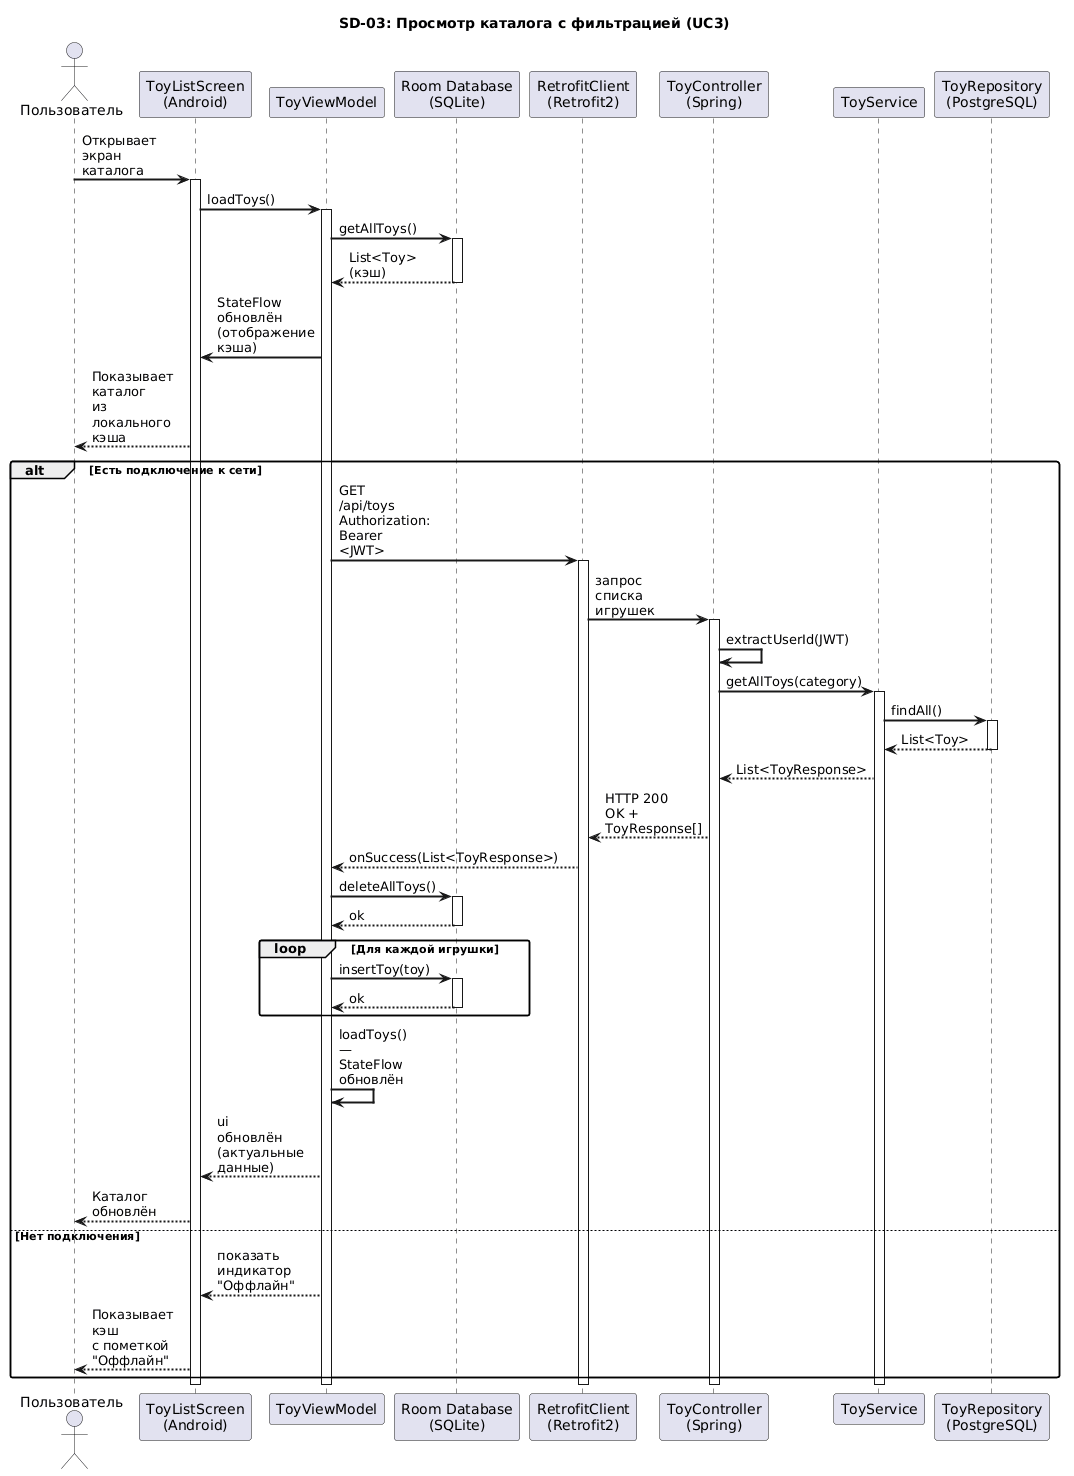

The diagram above was rendered by PlantUML. Its source (embedded in the PNG):
@startuml
skinparam sequenceArrowThickness 2
skinparam roundcorner 5
skinparam maxmessagesize 80

title SD-03: Просмотр каталога с фильтрацией (UC3)

actor "Пользователь" as User
participant "ToyListScreen\n(Android)" as ToyList
participant "ToyViewModel" as ToyVM
participant "Room Database\n(SQLite)" as Room
participant "RetrofitClient\n(Retrofit2)" as Retrofit
participant "ToyController\n(Spring)" as ToyCtrl
participant "ToyService" as ToySvc
participant "ToyRepository\n(PostgreSQL)" as ToyRepo

User -> ToyList : Открывает экран каталога
activate ToyList

ToyList -> ToyVM : loadToys()
activate ToyVM

ToyVM -> Room : getAllToys()
activate Room
Room --> ToyVM : List<Toy> (кэш)
deactivate Room

ToyVM -> ToyList : StateFlow обновлён\n(отображение кэша)
ToyList --> User : Показывает каталог\nиз локального кэша

alt Есть подключение к сети
    ToyVM -> Retrofit : GET /api/toys\nAuthorization: Bearer <JWT>
    activate Retrofit
    
    Retrofit -> ToyCtrl : запрос списка игрушек
    activate ToyCtrl
    
    ToyCtrl -> ToyCtrl : extractUserId(JWT)
    ToyCtrl -> ToySvc : getAllToys(category)
    activate ToySvc
    
    ToySvc -> ToyRepo : findAll()
    activate ToyRepo
    ToyRepo --> ToySvc : List<Toy>
    deactivate ToyRepo
    
    ToySvc --> ToyCtrl : List<ToyResponse>
    ToyCtrl --> Retrofit : HTTP 200 OK + ToyResponse[]
    Retrofit --> ToyVM : onSuccess(List<ToyResponse>)
    
    ToyVM -> Room : deleteAllToys()
    activate Room
    Room --> ToyVM : ok
    deactivate Room
    
    loop Для каждой игрушки
        ToyVM -> Room : insertToy(toy)
        activate Room
        Room --> ToyVM : ok
        deactivate Room
    end
    
    ToyVM -> ToyVM : loadToys() — StateFlow обновлён
    ToyVM --> ToyList : ui обновлён (актуальные данные)
    ToyList --> User : Каталог обновлён
else Нет подключения
    ToyVM --> ToyList : показать индикатор "Оффлайн"
    ToyList --> User : Показывает кэш\nс пометкой "Оффлайн"
end

deactivate ToySvc
deactivate ToyCtrl
deactivate Retrofit
deactivate ToyVM
deactivate ToyList
@enduml